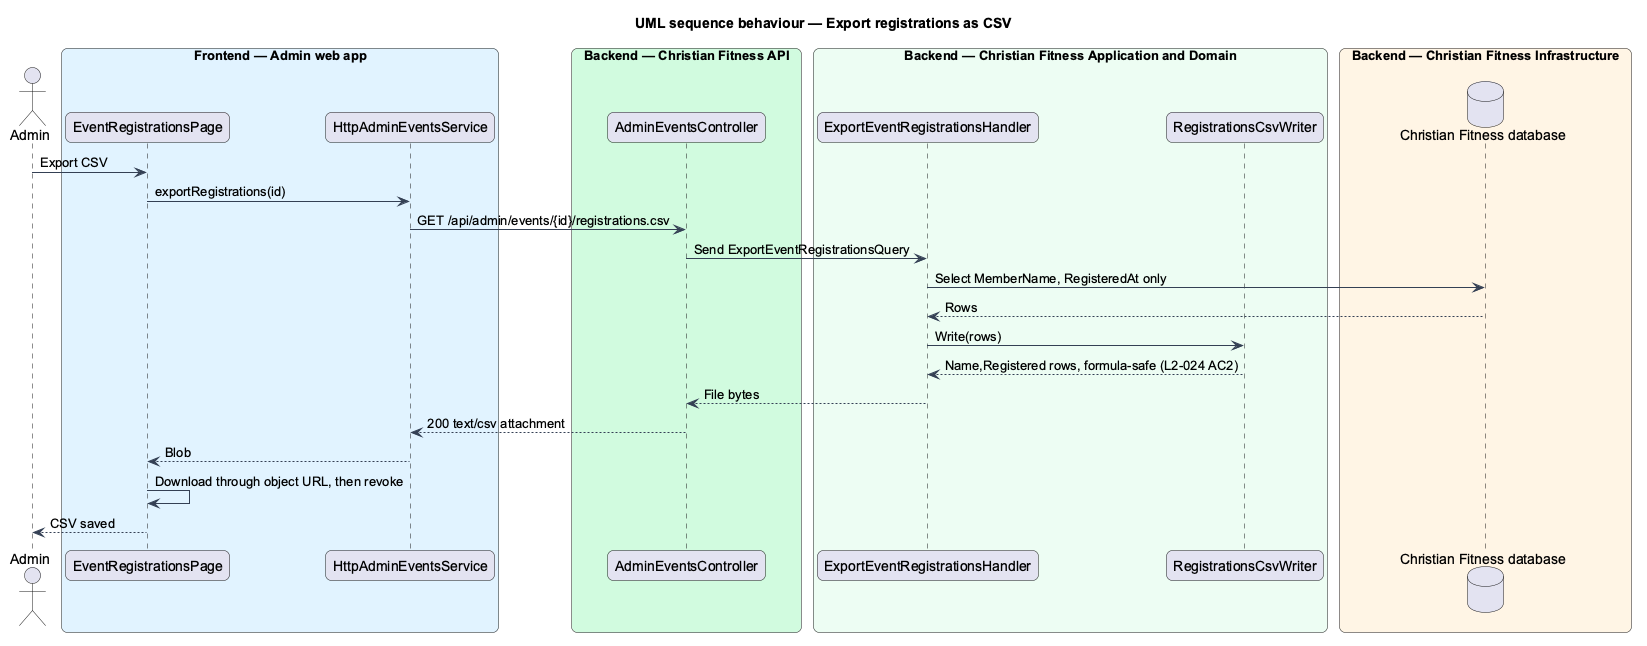

The diagram above was rendered by PlantUML. Its source (embedded in the PNG):
@startuml
title UML sequence behaviour — Export registrations as CSV
skinparam backgroundColor #FFFFFF
skinparam shadowing false
skinparam roundcorner 12
skinparam defaultFontName Arial
skinparam ArrowColor #344054
skinparam rectangle {
  BorderColor #344054
  FontColor #101828
}
skinparam package {
  BorderColor #667085
  FontColor #101828
  BackgroundColor #F9FAFB
}
actor "Admin" as actor
box "Frontend — Admin web app" #E0F2FE
  participant "EventRegistrationsPage" as page
  participant "HttpAdminEventsService" as client
end box
box "Backend — Christian Fitness API" #D1FADF
  participant "AdminEventsController" as ctrl
end box
box "Backend — Christian Fitness Application and Domain" #ECFDF3
  participant "ExportEventRegistrationsHandler" as handler
  participant "RegistrationsCsvWriter" as csv
end box
box "Backend — Christian Fitness Infrastructure" #FFF4E5
  database "Christian Fitness database" as db
end box
actor -> page : Export CSV
page -> client : exportRegistrations(id)
client -> ctrl : GET /api/admin/events/{id}/registrations.csv
ctrl -> handler : Send ExportEventRegistrationsQuery
handler -> db : Select MemberName, RegisteredAt only
db --> handler : Rows
handler -> csv : Write(rows)
csv --> handler : Name,Registered rows, formula-safe (L2-024 AC2)
handler --> ctrl : File bytes
ctrl --> client : 200 text/csv attachment
client --> page : Blob
page -> page : Download through object URL, then revoke
page --> actor : CSV saved
@enduml